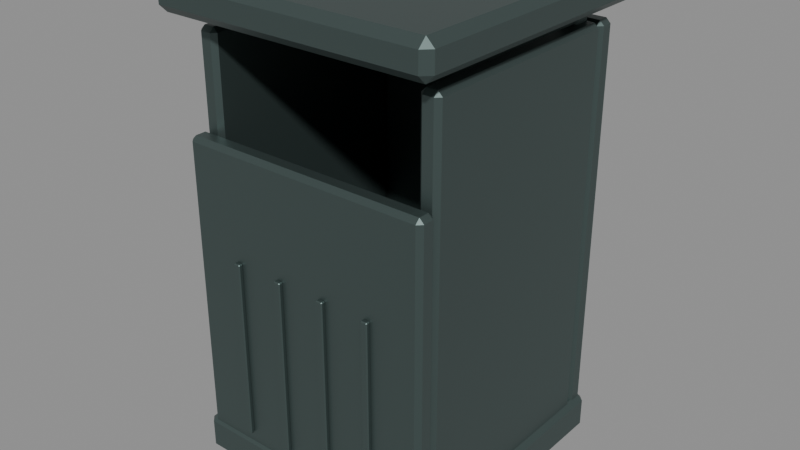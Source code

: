 # Source: garbage-bin.lod0.blend  (saved by Blender 4.3.34; exported with 4.5.12 LTS)
import bpy
from mathutils import Matrix  # noqa: F401  (used for matrix-valued properties, if any)

bpy.ops.wm.read_factory_settings(use_empty=True)
scene = bpy.context.scene
scene.name = 'Scene'

# ---- materials (node trees are filled in below, after node groups)
mat_metal = bpy.data.materials.new('metal')
mat_metal.use_backface_culling = True

# ---- material node trees
mat_metal.use_nodes = True; mat_metal.node_tree.nodes.clear()
_N = mat_metal.node_tree.nodes; _L = mat_metal.node_tree.links
n0 = _N.new('ShaderNodeBsdfPrincipled'); n0.name = 'Principled BSDF'; n0.location = (10, 300)
n0.inputs[0].default_value = (0.085, 0.12, 0.115, 1.0)
n0.inputs[1].default_value = 0.65
n0.inputs[2].default_value = 0.45
n1 = _N.new('ShaderNodeOutputMaterial'); n1.name = 'Material Output'; n1.location = (300, 300)
_L.new(n0.outputs[0], n1.inputs[0])
n1.is_active_output = True

# ---- meshes
me_cube = bpy.data.meshes.new('Cube')
me_cube.from_pydata([(-0.26, -0.02, -0.435), (-0.26, -0.02, 0.435), (-0.26, 0.02, -0.435), (-0.26, 0.02, 0.435), (0.26, -0.02, -0.435), (0.26, -0.02, 0.435), (0.26, 0.02, -0.435), (0.26, 0.02, 0.435)], [], [(0, 1, 3, 2), (2, 3, 7, 6), (6, 7, 5, 4), (4, 5, 1, 0), (2, 6, 4, 0), (7, 3, 1, 5)])
_uv = me_cube.uv_layers.new(name='UVMap')
_uv.uv.foreach_set('vector', [0.225, 0.0, 0.225, 0.87, 0.265, 0.87, 0.265, 0.0, -0.26, 0.0, -0.26, 0.87, 0.26, 0.87, 0.26, 0.0, 0.265, 0.0, 0.265, 0.87, 0.225, 0.87, 0.225, 0.0, 0.26, 0.0, 0.26, 0.87, -0.26, 0.87, -0.26, 0.0, -0.26, 0.265, 0.26, 0.265, 0.26, 0.225, -0.26, 0.225, 0.26, 0.265, -0.26, 0.265, -0.26, 0.225, 0.26, 0.225])
me_cube.materials.append(mat_metal)
me_cube.update()
me_cube_001 = bpy.data.meshes.new('Cube.001')
me_cube_001.from_pydata([(-0.02, -0.225, -0.435), (-0.02, -0.225, 0.435), (-0.02, 0.225, -0.435), (-0.02, 0.225, 0.435), (0.02, -0.225, -0.435), (0.02, -0.225, 0.435), (0.02, 0.225, -0.435), (0.02, 0.225, 0.435)], [], [(0, 1, 3, 2), (2, 3, 7, 6), (6, 7, 5, 4), (4, 5, 1, 0), (2, 6, 4, 0), (7, 3, 1, 5)])
_uv = me_cube_001.uv_layers.new(name='UVMap')
_uv.uv.foreach_set('vector', [-0.225, 0.0, -0.225, 0.87, 0.225, 0.87, 0.225, 0.0, -0.26, 0.0, -0.26, 0.87, -0.22, 0.87, -0.22, 0.0, 0.225, 0.0, 0.225, 0.87, -0.225, 0.87, -0.225, 0.0, -0.22, 0.0, -0.22, 0.87, -0.26, 0.87, -0.26, 0.0, -0.26, 0.225, -0.22, 0.225, -0.22, -0.225, -0.26, -0.225, -0.22, 0.225, -0.26, 0.225, -0.26, -0.225, -0.22, -0.225])
me_cube_001.materials.append(mat_metal)
me_cube_001.update()
me_cube_002 = bpy.data.meshes.new('Cube.002')
me_cube_002.from_pydata([(-0.02, -0.225, -0.435), (-0.02, -0.225, 0.435), (-0.02, 0.225, -0.435), (-0.02, 0.225, 0.435), (0.02, -0.225, -0.435), (0.02, -0.225, 0.435), (0.02, 0.225, -0.435), (0.02, 0.225, 0.435)], [], [(0, 1, 3, 2), (2, 3, 7, 6), (6, 7, 5, 4), (4, 5, 1, 0), (2, 6, 4, 0), (7, 3, 1, 5)])
_uv = me_cube_002.uv_layers.new(name='UVMap')
_uv.uv.foreach_set('vector', [-0.225, 0.0, -0.225, 0.87, 0.225, 0.87, 0.225, 0.0, 0.22, 0.0, 0.22, 0.87, 0.26, 0.87, 0.26, 0.0, 0.225, 0.0, 0.225, 0.87, -0.225, 0.87, -0.225, 0.0, 0.26, 0.0, 0.26, 0.87, 0.22, 0.87, 0.22, 0.0, 0.22, 0.225, 0.26, 0.225, 0.26, -0.225, 0.22, -0.225, 0.26, 0.225, 0.22, 0.225, 0.22, -0.225, 0.26, -0.225])
me_cube_002.materials.append(mat_metal)
me_cube_002.update()
me_cube_003 = bpy.data.meshes.new('Cube.003')
me_cube_003.from_pydata([(-0.26, -0.02, -0.34), (-0.26, -0.02, 0.34), (-0.26, 0.02, -0.34), (-0.26, 0.02, 0.34), (0.26, -0.02, -0.34), (0.26, -0.02, 0.34), (0.26, 0.02, -0.34), (0.26, 0.02, 0.34)], [], [(0, 1, 3, 2), (2, 3, 7, 6), (6, 7, 5, 4), (4, 5, 1, 0), (2, 6, 4, 0), (7, 3, 1, 5)])
_uv = me_cube_003.uv_layers.new(name='UVMap')
_uv.uv.foreach_set('vector', [-0.265, 0.0, -0.265, 0.68, -0.225, 0.68, -0.225, 0.0, -0.26, 0.0, -0.26, 0.68, 0.26, 0.68, 0.26, 0.0, -0.225, 0.0, -0.225, 0.68, -0.265, 0.68, -0.265, 0.0, 0.26, 0.0, 0.26, 0.68, -0.26, 0.68, -0.26, 0.0, -0.26, -0.225, 0.26, -0.225, 0.26, -0.265, -0.26, -0.265, 0.26, -0.225, -0.26, -0.225, -0.26, -0.265, 0.26, -0.265])
me_cube_003.materials.append(mat_metal)
me_cube_003.update()
me_cube_004 = bpy.data.meshes.new('Cube.004')
me_cube_004.from_pydata([(-0.27, -0.27, -0.04), (-0.27, -0.27, 0.04), (-0.27, 0.27, -0.04), (-0.27, 0.27, 0.04), (0.27, -0.27, -0.04), (0.27, -0.27, 0.04), (0.27, 0.27, -0.04), (0.27, 0.27, 0.04)], [], [(0, 1, 3, 2), (2, 3, 7, 6), (6, 7, 5, 4), (4, 5, 1, 0), (2, 6, 4, 0), (7, 3, 1, 5)])
_uv = me_cube_004.uv_layers.new(name='UVMap')
_uv.uv.foreach_set('vector', [-0.27, 0.0, -0.27, 0.08, 0.27, 0.08, 0.27, 0.0, -0.27, 0.0, -0.27, 0.08, 0.27, 0.08, 0.27, 0.0, 0.27, 0.0, 0.27, 0.08, -0.27, 0.08, -0.27, 0.0, 0.27, 0.0, 0.27, 0.08, -0.27, 0.08, -0.27, 0.0, -0.27, 0.27, 0.27, 0.27, 0.27, -0.27, -0.27, -0.27, 0.27, 0.27, -0.27, 0.27, -0.27, -0.27, 0.27, -0.27])
me_cube_004.materials.append(mat_metal)
me_cube_004.update()
me_cube_005 = bpy.data.meshes.new('Cube.005')
me_cube_005.from_pydata([(-0.29, -0.29, -0.035), (-0.29, -0.29, 0.035), (-0.29, 0.29, -0.035), (-0.29, 0.29, 0.035), (0.29, -0.29, -0.035), (0.29, -0.29, 0.035), (0.29, 0.29, -0.035), (0.29, 0.29, 0.035)], [], [(0, 1, 3, 2), (2, 3, 7, 6), (6, 7, 5, 4), (4, 5, 1, 0), (2, 6, 4, 0), (7, 3, 1, 5)])
_uv = me_cube_005.uv_layers.new(name='UVMap')
_uv.uv.foreach_set('vector', [-0.29, 0.9, -0.29, 0.97, 0.29, 0.97, 0.29, 0.9, -0.29, 0.9, -0.29, 0.97, 0.29, 0.97, 0.29, 0.9, 0.29, 0.9, 0.29, 0.97, -0.29, 0.97, -0.29, 0.9, 0.29, 0.9, 0.29, 0.97, -0.29, 0.97, -0.29, 0.9, -0.29, 0.29, 0.29, 0.29, 0.29, -0.29, -0.29, -0.29, 0.29, 0.29, -0.29, 0.29, -0.29, -0.29, 0.29, -0.29])
me_cube_005.materials.append(mat_metal)
me_cube_005.update()
me_cube_006 = bpy.data.meshes.new('Cube.006')
me_cube_006.from_pydata([(-0.0175, -0.0175, -0.09), (-0.0175, -0.0175, 0.09), (-0.0175, 0.0175, -0.09), (-0.0175, 0.0175, 0.09), (0.0175, -0.0175, -0.09), (0.0175, -0.0175, 0.09), (0.0175, 0.0175, -0.09), (0.0175, 0.0175, 0.09)], [], [(0, 1, 3, 2), (2, 3, 7, 6), (6, 7, 5, 4), (4, 5, 1, 0), (2, 6, 4, 0), (7, 3, 1, 5)])
_uv = me_cube_006.uv_layers.new(name='UVMap')
_uv.uv.foreach_set('vector', [0.1825, 0.75, 0.1825, 0.93, 0.2175, 0.93, 0.2175, 0.75, -0.2375, 0.75, -0.2375, 0.93, -0.2025, 0.93, -0.2025, 0.75, 0.2175, 0.75, 0.2175, 0.93, 0.1825, 0.93, 0.1825, 0.75, -0.2025, 0.75, -0.2025, 0.93, -0.2375, 0.93, -0.2375, 0.75, -0.2375, 0.2175, -0.2025, 0.2175, -0.2025, 0.1825, -0.2375, 0.1825, -0.2025, 0.2175, -0.2375, 0.2175, -0.2375, 0.1825, -0.2025, 0.1825])
me_cube_006.materials.append(mat_metal)
me_cube_006.update()
me_cube_007 = bpy.data.meshes.new('Cube.007')
me_cube_007.from_pydata([(-0.0175, -0.0175, -0.09), (-0.0175, -0.0175, 0.09), (-0.0175, 0.0175, -0.09), (-0.0175, 0.0175, 0.09), (0.0175, -0.0175, -0.09), (0.0175, -0.0175, 0.09), (0.0175, 0.0175, -0.09), (0.0175, 0.0175, 0.09)], [], [(0, 1, 3, 2), (2, 3, 7, 6), (6, 7, 5, 4), (4, 5, 1, 0), (2, 6, 4, 0), (7, 3, 1, 5)])
_uv = me_cube_007.uv_layers.new(name='UVMap')
_uv.uv.foreach_set('vector', [0.1825, 0.75, 0.1825, 0.93, 0.2175, 0.93, 0.2175, 0.75, 0.2025, 0.75, 0.2025, 0.93, 0.2375, 0.93, 0.2375, 0.75, 0.2175, 0.75, 0.2175, 0.93, 0.1825, 0.93, 0.1825, 0.75, 0.2375, 0.75, 0.2375, 0.93, 0.2025, 0.93, 0.2025, 0.75, 0.2025, 0.2175, 0.2375, 0.2175, 0.2375, 0.1825, 0.2025, 0.1825, 0.2375, 0.2175, 0.2025, 0.2175, 0.2025, 0.1825, 0.2375, 0.1825])
me_cube_007.materials.append(mat_metal)
me_cube_007.update()
me_cube_008 = bpy.data.meshes.new('Cube.008')
me_cube_008.from_pydata([(-0.0075, -0.005, -0.185), (-0.0075, -0.005, 0.185), (-0.0075, 0.005, -0.185), (-0.0075, 0.005, 0.185), (0.0075, -0.005, -0.185), (0.0075, -0.005, 0.185), (0.0075, 0.005, -0.185), (0.0075, 0.005, 0.185)], [], [(0, 1, 3, 2), (2, 3, 7, 6), (6, 7, 5, 4), (4, 5, 1, 0), (2, 6, 4, 0), (7, 3, 1, 5)])
_uv = me_cube_008.uv_layers.new(name='UVMap')
_uv.uv.foreach_set('vector', [-0.274, 0.095, -0.274, 0.465, -0.264, 0.465, -0.264, 0.095, -0.1575, 0.095, -0.1575, 0.465, -0.1425, 0.465, -0.1425, 0.095, -0.264, 0.095, -0.264, 0.465, -0.274, 0.465, -0.274, 0.095, -0.1425, 0.095, -0.1425, 0.465, -0.1575, 0.465, -0.1575, 0.095, -0.1575, -0.264, -0.1425, -0.264, -0.1425, -0.274, -0.1575, -0.274, -0.1425, -0.264, -0.1575, -0.264, -0.1575, -0.274, -0.1425, -0.274])
me_cube_008.materials.append(mat_metal)
me_cube_008.update()
me_cube_009 = bpy.data.meshes.new('Cube.009')
me_cube_009.from_pydata([(-0.0075, -0.005, -0.185), (-0.0075, -0.005, 0.185), (-0.0075, 0.005, -0.185), (-0.0075, 0.005, 0.185), (0.0075, -0.005, -0.185), (0.0075, -0.005, 0.185), (0.0075, 0.005, -0.185), (0.0075, 0.005, 0.185)], [], [(0, 1, 3, 2), (2, 3, 7, 6), (6, 7, 5, 4), (4, 5, 1, 0), (2, 6, 4, 0), (7, 3, 1, 5)])
_uv = me_cube_009.uv_layers.new(name='UVMap')
_uv.uv.foreach_set('vector', [-0.274, 0.095, -0.274, 0.465, -0.264, 0.465, -0.264, 0.095, -0.0575, 0.095, -0.0575, 0.465, -0.0425, 0.465, -0.0425, 0.095, -0.264, 0.095, -0.264, 0.465, -0.274, 0.465, -0.274, 0.095, -0.0425, 0.095, -0.0425, 0.465, -0.0575, 0.465, -0.0575, 0.095, -0.0575, -0.264, -0.0425, -0.264, -0.0425, -0.274, -0.0575, -0.274, -0.0425, -0.264, -0.0575, -0.264, -0.0575, -0.274, -0.0425, -0.274])
me_cube_009.materials.append(mat_metal)
me_cube_009.update()
me_cube_010 = bpy.data.meshes.new('Cube.010')
me_cube_010.from_pydata([(-0.0075, -0.005, -0.185), (-0.0075, -0.005, 0.185), (-0.0075, 0.005, -0.185), (-0.0075, 0.005, 0.185), (0.0075, -0.005, -0.185), (0.0075, -0.005, 0.185), (0.0075, 0.005, -0.185), (0.0075, 0.005, 0.185)], [], [(0, 1, 3, 2), (2, 3, 7, 6), (6, 7, 5, 4), (4, 5, 1, 0), (2, 6, 4, 0), (7, 3, 1, 5)])
_uv = me_cube_010.uv_layers.new(name='UVMap')
_uv.uv.foreach_set('vector', [-0.274, 0.095, -0.274, 0.465, -0.264, 0.465, -0.264, 0.095, 0.0425, 0.095, 0.0425, 0.465, 0.0575, 0.465, 0.0575, 0.095, -0.264, 0.095, -0.264, 0.465, -0.274, 0.465, -0.274, 0.095, 0.0575, 0.095, 0.0575, 0.465, 0.0425, 0.465, 0.0425, 0.095, 0.0425, -0.264, 0.0575, -0.264, 0.0575, -0.274, 0.0425, -0.274, 0.0575, -0.264, 0.0425, -0.264, 0.0425, -0.274, 0.0575, -0.274])
me_cube_010.materials.append(mat_metal)
me_cube_010.update()
me_cube_011 = bpy.data.meshes.new('Cube.011')
me_cube_011.from_pydata([(-0.0075, -0.005, -0.185), (-0.0075, -0.005, 0.185), (-0.0075, 0.005, -0.185), (-0.0075, 0.005, 0.185), (0.0075, -0.005, -0.185), (0.0075, -0.005, 0.185), (0.0075, 0.005, -0.185), (0.0075, 0.005, 0.185)], [], [(0, 1, 3, 2), (2, 3, 7, 6), (6, 7, 5, 4), (4, 5, 1, 0), (2, 6, 4, 0), (7, 3, 1, 5)])
_uv = me_cube_011.uv_layers.new(name='UVMap')
_uv.uv.foreach_set('vector', [-0.274, 0.095, -0.274, 0.465, -0.264, 0.465, -0.264, 0.095, 0.1425, 0.095, 0.1425, 0.465, 0.1575, 0.465, 0.1575, 0.095, -0.264, 0.095, -0.264, 0.465, -0.274, 0.465, -0.274, 0.095, 0.1575, 0.095, 0.1575, 0.465, 0.1425, 0.465, 0.1425, 0.095, 0.1425, -0.264, 0.1575, -0.264, 0.1575, -0.274, 0.1425, -0.274, 0.1575, -0.264, 0.1425, -0.264, 0.1425, -0.274, 0.1575, -0.274])
me_cube_011.materials.append(mat_metal)
me_cube_011.update()

# ---- objects
ob_bin_back = bpy.data.objects.new('bin-back', me_cube)
ob_bin_side = bpy.data.objects.new('bin-side', me_cube_001)
ob_bin_side_001 = bpy.data.objects.new('bin-side.001', me_cube_002)
ob_bin_front_lower = bpy.data.objects.new('bin-front-lower', me_cube_003)
ob_bin_base = bpy.data.objects.new('bin-base', me_cube_004)
ob_bin_lid = bpy.data.objects.new('bin-lid', me_cube_005)
ob_lid_standoff = bpy.data.objects.new('lid-standoff', me_cube_006)
ob_lid_standoff_001 = bpy.data.objects.new('lid-standoff.001', me_cube_007)
ob_vent_slot_rim = bpy.data.objects.new('vent-slot-rim', me_cube_008)
ob_vent_slot_rim_001 = bpy.data.objects.new('vent-slot-rim.001', me_cube_009)
ob_vent_slot_rim_002 = bpy.data.objects.new('vent-slot-rim.002', me_cube_010)
ob_vent_slot_rim_003 = bpy.data.objects.new('vent-slot-rim.003', me_cube_011)

# ---- transforms, parenting, visibility, modifiers, constraints
ob_bin_back.location = (0.0, 0.245, 0.435)
_m = ob_bin_back.modifiers.new('Editable manufactured edge', 'BEVEL')
_m.width = 0.0092
_m.width_pct = 0.0092
ob_bin_side.location = (-0.24, 0.0, 0.435)
_m = ob_bin_side.modifiers.new('Editable manufactured edge', 'BEVEL')
_m.width = 0.0092
_m.width_pct = 0.0092
ob_bin_side_001.location = (0.24, 0.0, 0.435)
_m = ob_bin_side_001.modifiers.new('Editable manufactured edge', 'BEVEL')
_m.width = 0.0092
_m.width_pct = 0.0092
ob_bin_front_lower.location = (0.0, -0.245, 0.34)
_m = ob_bin_front_lower.modifiers.new('Editable manufactured edge', 'BEVEL')
_m.width = 0.0092
_m.width_pct = 0.0092
ob_bin_base.location = (0.0, 0.0, 0.04)
_m = ob_bin_base.modifiers.new('Editable manufactured edge', 'BEVEL')
_m.width = 0.012
_m.width_pct = 0.012
ob_bin_lid.location = (0.0, 0.0, 0.935)
_m = ob_bin_lid.modifiers.new('Editable manufactured edge', 'BEVEL')
_m.width = 0.0161
_m.width_pct = 0.0161
ob_lid_standoff.location = (-0.22, 0.2, 0.84)
_m = ob_lid_standoff.modifiers.new('Editable manufactured edge', 'BEVEL')
_m.width = 0.004
_m.width_pct = 0.004
ob_lid_standoff_001.location = (0.22, 0.2, 0.84)
_m = ob_lid_standoff_001.modifiers.new('Editable manufactured edge', 'BEVEL')
_m.width = 0.004
_m.width_pct = 0.004
ob_vent_slot_rim.location = (-0.15, -0.269, 0.28)
_m = ob_vent_slot_rim.modifiers.new('Editable manufactured edge', 'BEVEL')
_m.width = 0.002
_m.width_pct = 0.002
ob_vent_slot_rim_001.location = (-0.05, -0.269, 0.28)
_m = ob_vent_slot_rim_001.modifiers.new('Editable manufactured edge', 'BEVEL')
_m.width = 0.002
_m.width_pct = 0.002
ob_vent_slot_rim_002.location = (0.05, -0.269, 0.28)
_m = ob_vent_slot_rim_002.modifiers.new('Editable manufactured edge', 'BEVEL')
_m.width = 0.002
_m.width_pct = 0.002
ob_vent_slot_rim_003.location = (0.15, -0.269, 0.28)
_m = ob_vent_slot_rim_003.modifiers.new('Editable manufactured edge', 'BEVEL')
_m.width = 0.002
_m.width_pct = 0.002

# ---- collection membership
scene.collection.objects.link(ob_bin_back)
scene.collection.objects.link(ob_bin_side)
scene.collection.objects.link(ob_bin_side_001)
scene.collection.objects.link(ob_bin_front_lower)
scene.collection.objects.link(ob_bin_base)
scene.collection.objects.link(ob_bin_lid)
scene.collection.objects.link(ob_lid_standoff)
scene.collection.objects.link(ob_lid_standoff_001)
scene.collection.objects.link(ob_vent_slot_rim)
scene.collection.objects.link(ob_vent_slot_rim_001)
scene.collection.objects.link(ob_vent_slot_rim_002)
scene.collection.objects.link(ob_vent_slot_rim_003)

# ---- scene / render settings (as saved in the file)
scene.frame_start = 1; scene.frame_end = 250; scene.frame_set(1)
scene.render.engine = 'BLENDER_EEVEE_NEXT'
bpy.context.view_layer.update()

# ---- added for rendering (the .blend has no active camera and no usable light): camera, sun + grey world if the file has none
cam_auto = bpy.data.cameras.new('AutoCamera')
cam_auto.lens = 50.0
cam_auto.sensor_width = 36.0
cam_auto.clip_end = 1000.0
ob_auto_camera = bpy.data.objects.new('AutoCamera', cam_auto)
scene.collection.objects.link(ob_auto_camera)
ob_auto_camera.location = (1.17533, -1.41039, 1.42526)
ob_auto_camera.rotation_euler = (1.09748, -7.21219e-08, 0.694738)
scene.camera = ob_auto_camera
light_auto_sun = bpy.data.lights.new('AutoSun', 'SUN')
light_auto_sun.energy = 3.0
light_auto_sun.angle = 0.0523599
ob_auto_sun = bpy.data.objects.new('AutoSun', light_auto_sun)
scene.collection.objects.link(ob_auto_sun)
ob_auto_sun.rotation_euler = (0.872665, 0.174533, 0.523599)
if scene.world is None:
    world_auto = bpy.data.worlds.new('AutoWorld')
    world_auto.color = (0.3, 0.3, 0.3)
    scene.world = world_auto
bpy.context.view_layer.update()
